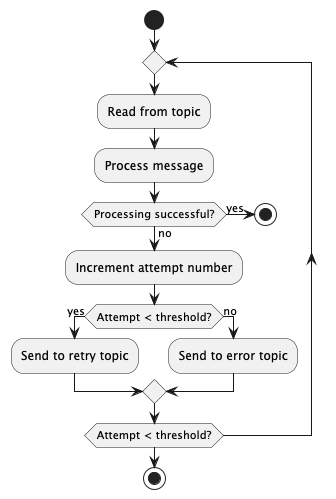

The diagram above was rendered by PlantUML. Its source (embedded in the PNG):
@startuml
start
repeat
  :Read from topic;
  :Process message;
  if (Processing successful?) then (no)
    :Increment attempt number;
    if (Attempt < threshold?) then (yes)
      :Send to retry topic;
    else (no)
      :Send to error topic;
    endif
else (yes)
   stop
  endif
repeat while (Attempt < threshold?)
stop
@enduml